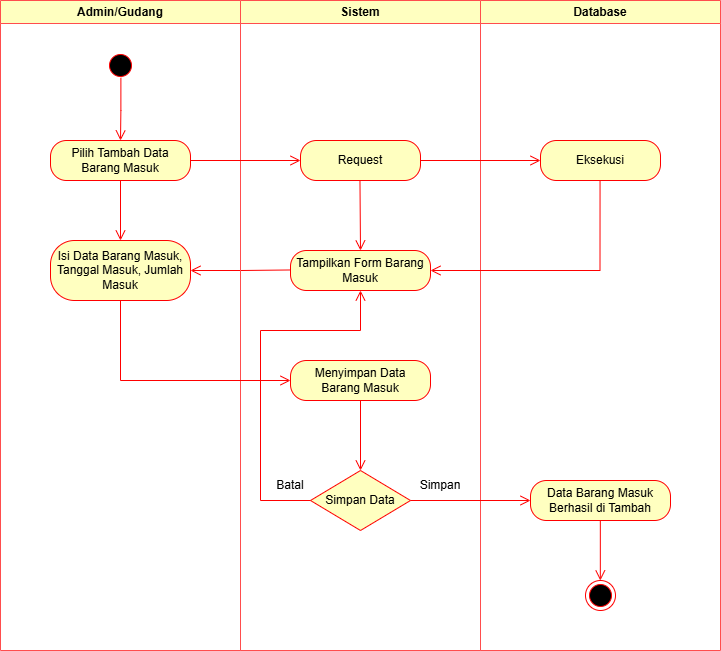

The diagram above was exported from draw.io. Its source (the exported page's mxGraphModel, read from the mxfile embedded in the PNG):
<mxGraphModel dx="849" dy="696" grid="1" gridSize="10" guides="1" tooltips="1" connect="1" arrows="1" fold="1" page="1" pageScale="1" pageWidth="827" pageHeight="1169" math="0" shadow="0">
  <root>
    <mxCell id="0" />
    <mxCell id="1" parent="0" />
    <mxCell id="ee8p8ljE517x93Yb8nL1-24" value="Admin/Gudang" style="swimlane;whiteSpace=wrap;html=1;strokeColor=#FF4D4D;fillColor=#FFFFC0;" parent="1" vertex="1">
      <mxGeometry x="50" y="50" width="240" height="650" as="geometry">
        <mxRectangle x="120" y="50" width="140" height="30" as="alternateBounds" />
      </mxGeometry>
    </mxCell>
    <mxCell id="zFffDVmupzQIJR3KWeRZ-2" value="Isi Data Barang Masuk, Tanggal Masuk, Jumlah Masuk" style="rounded=1;whiteSpace=wrap;html=1;arcSize=40;fontColor=#000000;fillColor=#ffffc0;strokeColor=#ff0000;" vertex="1" parent="ee8p8ljE517x93Yb8nL1-24">
      <mxGeometry x="50" y="240" width="140" height="60" as="geometry" />
    </mxCell>
    <mxCell id="zFffDVmupzQIJR3KWeRZ-3" value="" style="edgeStyle=orthogonalEdgeStyle;html=1;verticalAlign=bottom;endArrow=open;endSize=8;strokeColor=#ff0000;rounded=0;exitX=0;exitY=0.5;exitDx=0;exitDy=0;" edge="1" parent="ee8p8ljE517x93Yb8nL1-24">
      <mxGeometry relative="1" as="geometry">
        <mxPoint x="190" y="270" as="targetPoint" />
        <mxPoint x="290" y="269.47" as="sourcePoint" />
      </mxGeometry>
    </mxCell>
    <mxCell id="ee8p8ljE517x93Yb8nL1-25" value="Sistem" style="swimlane;whiteSpace=wrap;html=1;strokeColor=#FF4D4D;fillColor=#FFFFC0;" parent="1" vertex="1">
      <mxGeometry x="290" y="50" width="240" height="650" as="geometry" />
    </mxCell>
    <mxCell id="zFffDVmupzQIJR3KWeRZ-1" value="Tampilkan Form Barang Masuk" style="rounded=1;whiteSpace=wrap;html=1;arcSize=40;fontColor=#000000;fillColor=#ffffc0;strokeColor=#ff0000;" vertex="1" parent="ee8p8ljE517x93Yb8nL1-25">
      <mxGeometry x="50" y="250" width="140" height="40" as="geometry" />
    </mxCell>
    <mxCell id="zFffDVmupzQIJR3KWeRZ-4" value="Menyimpan Data&lt;div&gt;Barang Masuk&lt;/div&gt;" style="rounded=1;whiteSpace=wrap;html=1;arcSize=40;fontColor=#000000;fillColor=#ffffc0;strokeColor=#ff0000;" vertex="1" parent="ee8p8ljE517x93Yb8nL1-25">
      <mxGeometry x="50" y="360" width="140" height="40" as="geometry" />
    </mxCell>
    <mxCell id="ee8p8ljE517x93Yb8nL1-13" value="Simpan Data" style="rhombus;whiteSpace=wrap;html=1;fontColor=#000000;fillColor=#ffffc0;strokeColor=#ff0000;" parent="ee8p8ljE517x93Yb8nL1-25" vertex="1">
      <mxGeometry x="70" y="470" width="100" height="60" as="geometry" />
    </mxCell>
    <mxCell id="zFffDVmupzQIJR3KWeRZ-6" value="" style="edgeStyle=orthogonalEdgeStyle;html=1;verticalAlign=bottom;endArrow=open;endSize=8;strokeColor=#ff0000;rounded=0;exitX=0.5;exitY=1;exitDx=0;exitDy=0;entryX=0.5;entryY=0;entryDx=0;entryDy=0;" edge="1" parent="ee8p8ljE517x93Yb8nL1-25" source="zFffDVmupzQIJR3KWeRZ-4" target="ee8p8ljE517x93Yb8nL1-13">
      <mxGeometry relative="1" as="geometry">
        <mxPoint x="-30" y="290" as="targetPoint" />
        <mxPoint x="70" y="289.47" as="sourcePoint" />
      </mxGeometry>
    </mxCell>
    <mxCell id="zFffDVmupzQIJR3KWeRZ-7" value="" style="edgeStyle=orthogonalEdgeStyle;html=1;verticalAlign=bottom;endArrow=open;endSize=8;strokeColor=#ff0000;rounded=0;exitX=0;exitY=0.5;exitDx=0;exitDy=0;entryX=0.5;entryY=1;entryDx=0;entryDy=0;" edge="1" parent="ee8p8ljE517x93Yb8nL1-25" source="ee8p8ljE517x93Yb8nL1-13" target="zFffDVmupzQIJR3KWeRZ-1">
      <mxGeometry relative="1" as="geometry">
        <mxPoint x="-20" y="300" as="targetPoint" />
        <mxPoint x="80" y="299.47" as="sourcePoint" />
        <Array as="points">
          <mxPoint x="20" y="500" />
          <mxPoint x="20" y="330" />
          <mxPoint x="120" y="330" />
        </Array>
      </mxGeometry>
    </mxCell>
    <mxCell id="ee8p8ljE517x93Yb8nL1-30" value="Batal" style="text;html=1;align=center;verticalAlign=middle;whiteSpace=wrap;rounded=0;" parent="ee8p8ljE517x93Yb8nL1-25" vertex="1">
      <mxGeometry x="20" y="470" width="60" height="30" as="geometry" />
    </mxCell>
    <mxCell id="ee8p8ljE517x93Yb8nL1-31" value="Simpan" style="text;html=1;align=center;verticalAlign=middle;whiteSpace=wrap;rounded=0;" parent="ee8p8ljE517x93Yb8nL1-25" vertex="1">
      <mxGeometry x="170" y="470" width="60" height="30" as="geometry" />
    </mxCell>
    <mxCell id="zFffDVmupzQIJR3KWeRZ-13" value="" style="edgeStyle=orthogonalEdgeStyle;html=1;verticalAlign=bottom;endArrow=open;endSize=8;strokeColor=#ff0000;rounded=0;exitX=0.5;exitY=1;exitDx=0;exitDy=0;entryX=0.5;entryY=0;entryDx=0;entryDy=0;" edge="1" parent="ee8p8ljE517x93Yb8nL1-25" target="zFffDVmupzQIJR3KWeRZ-1">
      <mxGeometry relative="1" as="geometry">
        <mxPoint x="119.47000000000003" y="240" as="targetPoint" />
        <mxPoint x="119.47000000000003" y="180" as="sourcePoint" />
      </mxGeometry>
    </mxCell>
    <mxCell id="ee8p8ljE517x93Yb8nL1-26" value="Database" style="swimlane;whiteSpace=wrap;html=1;strokeColor=#FF4D4D;fillColor=#FFFFC0;" parent="1" vertex="1">
      <mxGeometry x="530" y="50" width="240" height="650" as="geometry" />
    </mxCell>
    <mxCell id="ee8p8ljE517x93Yb8nL1-27" value="" style="ellipse;html=1;shape=startState;fillColor=#000000;strokeColor=#ff0000;" parent="ee8p8ljE517x93Yb8nL1-26" vertex="1">
      <mxGeometry x="-375" y="50" width="30" height="30" as="geometry" />
    </mxCell>
    <mxCell id="ee8p8ljE517x93Yb8nL1-28" value="" style="edgeStyle=orthogonalEdgeStyle;html=1;verticalAlign=bottom;endArrow=open;endSize=8;strokeColor=#ff0000;rounded=0;exitX=0.513;exitY=0.91;exitDx=0;exitDy=0;exitPerimeter=0;" parent="ee8p8ljE517x93Yb8nL1-26" source="ee8p8ljE517x93Yb8nL1-27" edge="1">
      <mxGeometry relative="1" as="geometry">
        <mxPoint x="-360" y="140" as="targetPoint" />
        <mxPoint x="-350" y="110" as="sourcePoint" />
      </mxGeometry>
    </mxCell>
    <mxCell id="ee8p8ljE517x93Yb8nL1-4" value="Pilih Tambah Data Barang Masuk" style="rounded=1;whiteSpace=wrap;html=1;arcSize=40;fontColor=#000000;fillColor=#ffffc0;strokeColor=#ff0000;" parent="ee8p8ljE517x93Yb8nL1-26" vertex="1">
      <mxGeometry x="-430" y="140" width="140" height="40" as="geometry" />
    </mxCell>
    <mxCell id="ee8p8ljE517x93Yb8nL1-22" value="" style="edgeStyle=orthogonalEdgeStyle;html=1;verticalAlign=bottom;endArrow=open;endSize=8;strokeColor=#ff0000;rounded=0;exitX=1;exitY=0.5;exitDx=0;exitDy=0;entryX=0;entryY=0.5;entryDx=0;entryDy=0;" parent="ee8p8ljE517x93Yb8nL1-26" source="ee8p8ljE517x93Yb8nL1-4" target="ee8p8ljE517x93Yb8nL1-20" edge="1">
      <mxGeometry relative="1" as="geometry">
        <mxPoint x="-250" y="230" as="targetPoint" />
        <mxPoint x="-250.00000000000023" y="170" as="sourcePoint" />
      </mxGeometry>
    </mxCell>
    <mxCell id="ee8p8ljE517x93Yb8nL1-23" value="" style="edgeStyle=orthogonalEdgeStyle;html=1;verticalAlign=bottom;endArrow=open;endSize=8;strokeColor=#ff0000;rounded=0;exitX=1;exitY=0.5;exitDx=0;exitDy=0;" parent="ee8p8ljE517x93Yb8nL1-26" source="ee8p8ljE517x93Yb8nL1-20" target="ee8p8ljE517x93Yb8nL1-17" edge="1">
      <mxGeometry relative="1" as="geometry">
        <mxPoint x="50" y="160" as="targetPoint" />
        <mxPoint x="-50" y="200" as="sourcePoint" />
      </mxGeometry>
    </mxCell>
    <mxCell id="ee8p8ljE517x93Yb8nL1-20" value="Request" style="rounded=1;whiteSpace=wrap;html=1;arcSize=40;fontColor=#000000;fillColor=#ffffc0;strokeColor=#ff0000;" parent="ee8p8ljE517x93Yb8nL1-26" vertex="1">
      <mxGeometry x="-180" y="140" width="120" height="40" as="geometry" />
    </mxCell>
    <mxCell id="ee8p8ljE517x93Yb8nL1-17" value="Eksekusi" style="rounded=1;whiteSpace=wrap;html=1;arcSize=40;fontColor=#000000;fillColor=#ffffc0;strokeColor=#ff0000;" parent="ee8p8ljE517x93Yb8nL1-26" vertex="1">
      <mxGeometry x="60" y="140" width="120" height="40" as="geometry" />
    </mxCell>
    <mxCell id="ee8p8ljE517x93Yb8nL1-19" value="" style="edgeStyle=orthogonalEdgeStyle;html=1;verticalAlign=bottom;endArrow=open;endSize=8;strokeColor=#ff0000;rounded=0;entryX=1;entryY=0.5;entryDx=0;entryDy=0;" parent="ee8p8ljE517x93Yb8nL1-26" edge="1" target="zFffDVmupzQIJR3KWeRZ-1">
      <mxGeometry relative="1" as="geometry">
        <mxPoint x="120" y="270" as="targetPoint" />
        <mxPoint x="119.54999999999973" y="180" as="sourcePoint" />
        <Array as="points">
          <mxPoint x="119" y="270" />
        </Array>
      </mxGeometry>
    </mxCell>
    <mxCell id="zFffDVmupzQIJR3KWeRZ-9" value="Data Barang Masuk Berhasil di Tambah" style="rounded=1;whiteSpace=wrap;html=1;arcSize=40;fontColor=#000000;fillColor=#ffffc0;strokeColor=#ff0000;" vertex="1" parent="ee8p8ljE517x93Yb8nL1-26">
      <mxGeometry x="50" y="480" width="140" height="40" as="geometry" />
    </mxCell>
    <mxCell id="zFffDVmupzQIJR3KWeRZ-5" value="" style="edgeStyle=orthogonalEdgeStyle;html=1;verticalAlign=bottom;endArrow=open;endSize=8;strokeColor=#ff0000;rounded=0;exitX=0.5;exitY=1;exitDx=0;exitDy=0;entryX=0;entryY=0.5;entryDx=0;entryDy=0;" edge="1" parent="1" source="zFffDVmupzQIJR3KWeRZ-2" target="zFffDVmupzQIJR3KWeRZ-4">
      <mxGeometry relative="1" as="geometry">
        <mxPoint x="250" y="330" as="targetPoint" />
        <mxPoint x="350" y="329.47" as="sourcePoint" />
      </mxGeometry>
    </mxCell>
    <mxCell id="zFffDVmupzQIJR3KWeRZ-11" value="" style="edgeStyle=orthogonalEdgeStyle;html=1;verticalAlign=bottom;endArrow=open;endSize=8;strokeColor=#ff0000;rounded=0;exitX=1;exitY=0.5;exitDx=0;exitDy=0;entryX=0;entryY=0.5;entryDx=0;entryDy=0;" edge="1" parent="1" source="ee8p8ljE517x93Yb8nL1-13" target="zFffDVmupzQIJR3KWeRZ-9">
      <mxGeometry relative="1" as="geometry">
        <mxPoint x="420" y="530" as="targetPoint" />
        <mxPoint x="420" y="460" as="sourcePoint" />
      </mxGeometry>
    </mxCell>
    <mxCell id="zFffDVmupzQIJR3KWeRZ-12" value="" style="edgeStyle=orthogonalEdgeStyle;html=1;verticalAlign=bottom;endArrow=open;endSize=8;strokeColor=#ff0000;rounded=0;exitX=0.5;exitY=1;exitDx=0;exitDy=0;entryX=0.5;entryY=0;entryDx=0;entryDy=0;" edge="1" parent="1" source="ee8p8ljE517x93Yb8nL1-4" target="zFffDVmupzQIJR3KWeRZ-2">
      <mxGeometry relative="1" as="geometry">
        <mxPoint x="360" y="220" as="targetPoint" />
        <mxPoint x="250" y="220" as="sourcePoint" />
      </mxGeometry>
    </mxCell>
    <mxCell id="ee8p8ljE517x93Yb8nL1-9" value="" style="ellipse;html=1;shape=endState;fillColor=#000000;strokeColor=#ff0000;" parent="1" vertex="1">
      <mxGeometry x="635" y="630" width="30" height="30" as="geometry" />
    </mxCell>
    <mxCell id="ee8p8ljE517x93Yb8nL1-8" value="" style="edgeStyle=orthogonalEdgeStyle;html=1;verticalAlign=bottom;endArrow=open;endSize=8;strokeColor=#ff0000;rounded=0;" parent="1" edge="1">
      <mxGeometry relative="1" as="geometry">
        <mxPoint x="649.83" y="630" as="targetPoint" />
        <mxPoint x="649.8299999999998" y="570" as="sourcePoint" />
      </mxGeometry>
    </mxCell>
  </root>
</mxGraphModel>